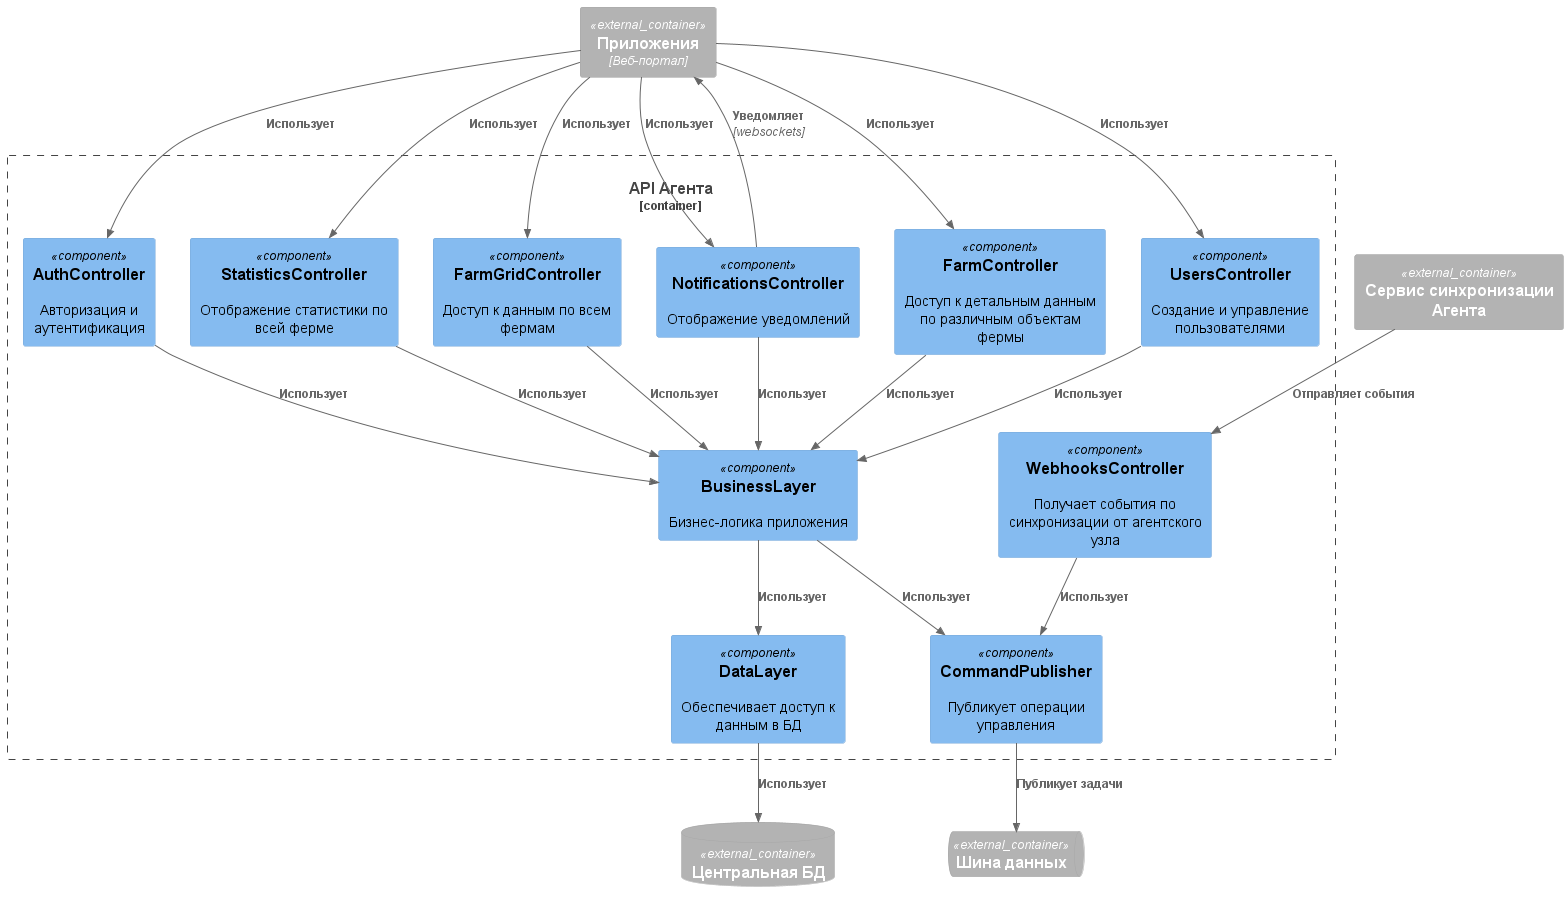

The diagram above was rendered by PlantUML. Its source (embedded in the PNG):
@startuml

!include https://raw.githubusercontent.com/plantuml-stdlib/C4-PlantUML/master/C4_Component.puml

ContainerDb_Ext(master_db, "Центральная БД", "")
ContainerQueue_Ext(master_service_bus, "Шина данных", "")
Container_Ext(agent_sync, "Сервис синхронизации Агента", "")

Container_Ext(apps, "Приложения", "Веб-портал")

Container_Boundary(agent_api, "API Агента") {
    Component(AuthController, "AuthController", "", "Авторизация и аутентификация")

    Component(NotificationsController, "NotificationsController", "", "Отображение уведомлений")

    Component(StatisticsController, "StatisticsController", "", "Отображение статистики по всей ферме")

    Component(FarmGridController, "FarmGridController", "", "Доступ к данным по всем фермам")

    Component(FarmController, "FarmController", "", "Доступ к детальным данным по различным объектам фермы")

    Component(UsersController, "UsersController", "", "Создание и управление пользователями")

    Component(WebhooksController, "WebhooksController", "", "Получает события по синхронизации от агентского узла")

    Component(BusinessLayer, "BusinessLayer", "", "Бизнес-логика приложения")
    Component(DataLayer, "DataLayer", "", "Обеспечивает доступ к данным в БД")
    Component(CommandPublisher, "CommandPublisher", "", "Публикует операции управления")
}

Rel(apps, AuthController, "Использует")
Rel(apps, NotificationsController, "Использует")
Rel(NotificationsController, apps, "Уведомляет", "websockets")
Rel(apps, StatisticsController, "Использует")
Rel(apps, FarmGridController, "Использует")
Rel(apps, FarmController, "Использует")
Rel(apps, UsersController, "Использует")

Rel(AuthController, BusinessLayer, "Использует")
Rel(NotificationsController, BusinessLayer, "Использует")
Rel(StatisticsController, BusinessLayer, "Использует")
Rel(FarmGridController, BusinessLayer, "Использует")
Rel(FarmController, BusinessLayer, "Использует")
Rel(UsersController, BusinessLayer, "Использует")

Rel(BusinessLayer, DataLayer, "Использует")
Rel(BusinessLayer, CommandPublisher, "Использует")

Rel(DataLayer, master_db, "Использует")

Rel(WebhooksController, CommandPublisher, "Использует")

Rel(CommandPublisher, master_service_bus, "Публикует задачи")

Rel(agent_sync, WebhooksController, "Отправляет события")

@enduml